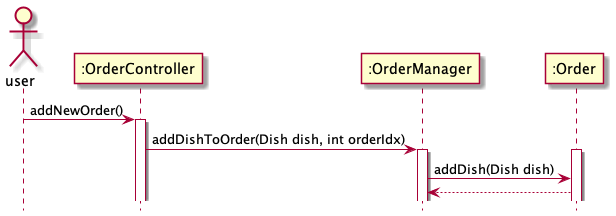

The diagram above was rendered by PlantUML. Its source (embedded in the PNG):
@startuml
'https://plantuml.com/sequence-diagram

hide footbox

actor user
participant ":OrderController" as ordercontroller
participant ":OrderManager" as ordermanager
participant ":Order" as order_

user -> ordercontroller: addNewOrder()
activate ordercontroller

ordercontroller -> ordermanager: addDishToOrder(Dish dish, int orderIdx)
activate ordermanager

activate order_
ordermanager -> order_  : addDish(Dish dish)

order_ --> ordermanager

@enduml